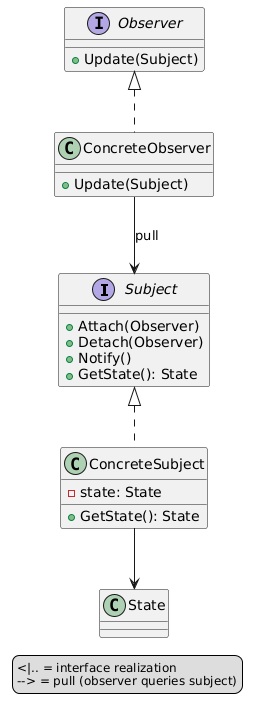

The diagram above was rendered by PlantUML. Its source (embedded in the PNG):
@startuml
skinparam legendFontSize 12

interface Subject {
  +Attach(Observer)
  +Detach(Observer)
  +Notify()
  +GetState(): State
}
interface Observer {
  +Update(Subject)
}
class ConcreteSubject {
  -state: State
  +GetState(): State
}
class ConcreteObserver {
  +Update(Subject)
}
Subject <|.. ConcreteSubject
Observer <|.. ConcreteObserver
ConcreteObserver --> Subject : pull
ConcreteSubject --> State

legend left
  <|.. = interface realization
  --> = pull (observer queries subject)
end legend
@enduml